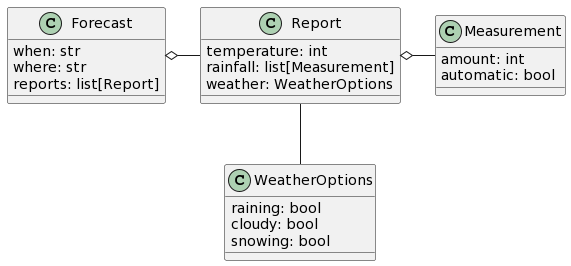

The diagram above was rendered by PlantUML. Its source (embedded in the PNG):
@startuml
class Forecast
Forecast : when: str
Forecast : where: str
Forecast : reports: list[Report]

class Report
Report : temperature: int
Report : rainfall: list[Measurement]
Report : weather: WeatherOptions

class Measurement
Measurement : amount: int
Measurement : automatic: bool

class WeatherOptions
WeatherOptions : raining: bool
WeatherOptions : cloudy: bool
WeatherOptions : snowing: bool

Forecast o--r Report
Report o--r Measurement
Report -- WeatherOptions
@enduml